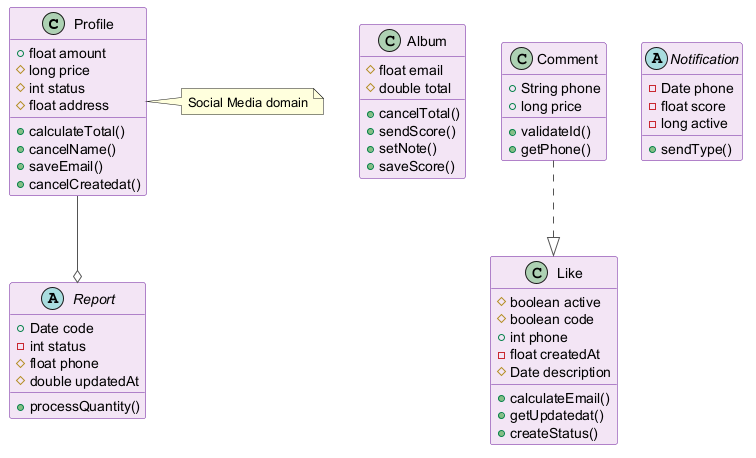

The diagram above was rendered by PlantUML. Its source (embedded in the PNG):
@startuml
skinparam backgroundColor #FFFFFF
skinparam classBackgroundColor #F3E5F5
skinparam classBorderColor #6A1B9A
skinparam ArrowColor #555555
class Profile {
  +float amount
  #long price
  #int status
  #float address
  +calculateTotal()
  +cancelName()
  +saveEmail()
  +cancelCreatedat()
}
class Album {
  #float email
  #double total
  +cancelTotal()
  +sendScore()
  +setNote()
  +saveScore()
}
class Comment {
  +String phone
  +long price
  +validateId()
  +getPhone()
}
class Like {
  #boolean active
  #boolean code
  +int phone
  -float createdAt
  #Date description
  +calculateEmail()
  +getUpdatedat()
  +createStatus()
}
abstract class Notification {
  -Date phone
  -float score
  -long active
  +sendType()
}
abstract class Report {
  +Date code
  -int status
  #float phone
  #double updatedAt
  +processQuantity()
}
Profile --o Report
Comment ..|> Like
note right of Profile : Social Media domain
@enduml